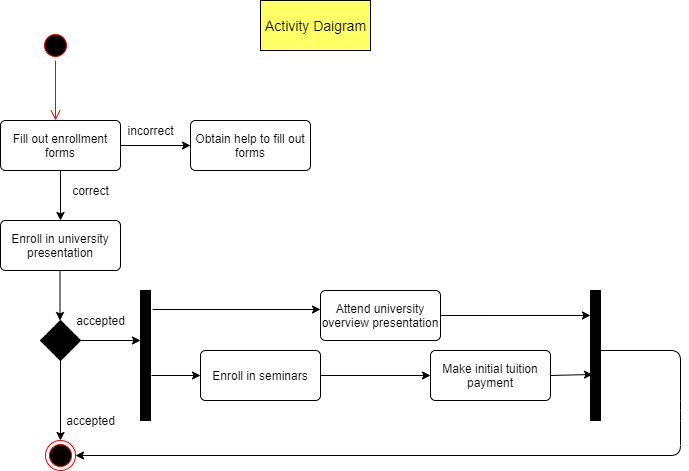

The diagram above was exported from draw.io. Its source (the exported page's mxGraphModel, read from the mxfile embedded in the PNG):
<mxGraphModel dx="868" dy="425" grid="1" gridSize="10" guides="1" tooltips="1" connect="1" arrows="1" fold="1" page="1" pageScale="1" pageWidth="827" pageHeight="1169" math="0" shadow="0">
  <root>
    <mxCell id="hjHHRzHWi1gA3-dfSz8U-0" />
    <mxCell id="hjHHRzHWi1gA3-dfSz8U-1" parent="hjHHRzHWi1gA3-dfSz8U-0" />
    <mxCell id="hjHHRzHWi1gA3-dfSz8U-4" value="" style="ellipse;html=1;shape=startState;fillColor=#000000;strokeColor=#ff0000;" vertex="1" parent="hjHHRzHWi1gA3-dfSz8U-1">
      <mxGeometry x="100" y="40" width="30" height="30" as="geometry" />
    </mxCell>
    <mxCell id="hjHHRzHWi1gA3-dfSz8U-5" value="" style="edgeStyle=orthogonalEdgeStyle;html=1;verticalAlign=bottom;endArrow=open;endSize=8;strokeColor=#ff0000;" edge="1" source="hjHHRzHWi1gA3-dfSz8U-4" parent="hjHHRzHWi1gA3-dfSz8U-1">
      <mxGeometry relative="1" as="geometry">
        <mxPoint x="115" y="130" as="targetPoint" />
      </mxGeometry>
    </mxCell>
    <mxCell id="hjHHRzHWi1gA3-dfSz8U-7" value="Fill out enrollment forms" style="rounded=1;arcSize=10;whiteSpace=wrap;html=1;align=center;fillColor=#FFFFFF;" vertex="1" parent="hjHHRzHWi1gA3-dfSz8U-1">
      <mxGeometry x="60" y="130" width="120" height="50" as="geometry" />
    </mxCell>
    <mxCell id="hjHHRzHWi1gA3-dfSz8U-8" value="" style="endArrow=classic;html=1;" edge="1" parent="hjHHRzHWi1gA3-dfSz8U-1">
      <mxGeometry width="50" height="50" relative="1" as="geometry">
        <mxPoint x="180" y="155" as="sourcePoint" />
        <mxPoint x="250" y="155" as="targetPoint" />
      </mxGeometry>
    </mxCell>
    <mxCell id="hjHHRzHWi1gA3-dfSz8U-9" value="Obtain help to fill out forms" style="rounded=1;arcSize=10;whiteSpace=wrap;html=1;align=center;fillColor=#FFFFFF;" vertex="1" parent="hjHHRzHWi1gA3-dfSz8U-1">
      <mxGeometry x="250" y="130" width="120" height="50" as="geometry" />
    </mxCell>
    <mxCell id="hjHHRzHWi1gA3-dfSz8U-10" value="Enroll in university presentation" style="rounded=1;arcSize=10;whiteSpace=wrap;html=1;align=center;fillColor=#FFFFFF;" vertex="1" parent="hjHHRzHWi1gA3-dfSz8U-1">
      <mxGeometry x="60" y="230" width="120" height="50" as="geometry" />
    </mxCell>
    <mxCell id="hjHHRzHWi1gA3-dfSz8U-12" value="" style="endArrow=classic;html=1;exitX=0.5;exitY=1;exitDx=0;exitDy=0;entryX=0.5;entryY=0;entryDx=0;entryDy=0;" edge="1" parent="hjHHRzHWi1gA3-dfSz8U-1" source="hjHHRzHWi1gA3-dfSz8U-7" target="hjHHRzHWi1gA3-dfSz8U-10">
      <mxGeometry width="50" height="50" relative="1" as="geometry">
        <mxPoint x="90" y="240" as="sourcePoint" />
        <mxPoint x="140" y="190" as="targetPoint" />
      </mxGeometry>
    </mxCell>
    <mxCell id="hjHHRzHWi1gA3-dfSz8U-13" value="Attend university overview presentation" style="rounded=1;arcSize=10;whiteSpace=wrap;html=1;align=center;fillColor=#FFFFFF;" vertex="1" parent="hjHHRzHWi1gA3-dfSz8U-1">
      <mxGeometry x="380" y="300" width="120" height="50" as="geometry" />
    </mxCell>
    <mxCell id="hjHHRzHWi1gA3-dfSz8U-14" value="correct" style="text;html=1;align=center;verticalAlign=middle;resizable=0;points=[];autosize=1;strokeColor=none;" vertex="1" parent="hjHHRzHWi1gA3-dfSz8U-1">
      <mxGeometry x="125" y="190" width="50" height="20" as="geometry" />
    </mxCell>
    <mxCell id="hjHHRzHWi1gA3-dfSz8U-15" value="" style="rhombus;whiteSpace=wrap;html=1;fillColor=#000000;" vertex="1" parent="hjHHRzHWi1gA3-dfSz8U-1">
      <mxGeometry x="100" y="330" width="40" height="40" as="geometry" />
    </mxCell>
    <mxCell id="hjHHRzHWi1gA3-dfSz8U-16" value="" style="endArrow=classic;html=1;exitX=0.5;exitY=1;exitDx=0;exitDy=0;entryX=0.5;entryY=0;entryDx=0;entryDy=0;" edge="1" parent="hjHHRzHWi1gA3-dfSz8U-1">
      <mxGeometry width="50" height="50" relative="1" as="geometry">
        <mxPoint x="119.5" y="280" as="sourcePoint" />
        <mxPoint x="119.5" y="330" as="targetPoint" />
      </mxGeometry>
    </mxCell>
    <mxCell id="hjHHRzHWi1gA3-dfSz8U-17" value="" style="endArrow=classic;html=1;exitX=1;exitY=0.5;exitDx=0;exitDy=0;" edge="1" parent="hjHHRzHWi1gA3-dfSz8U-1" source="hjHHRzHWi1gA3-dfSz8U-15">
      <mxGeometry width="50" height="50" relative="1" as="geometry">
        <mxPoint x="200" y="320" as="sourcePoint" />
        <mxPoint x="200" y="350" as="targetPoint" />
      </mxGeometry>
    </mxCell>
    <mxCell id="hjHHRzHWi1gA3-dfSz8U-18" value="" style="endArrow=classic;html=1;exitX=0.5;exitY=1;exitDx=0;exitDy=0;" edge="1" parent="hjHHRzHWi1gA3-dfSz8U-1" source="hjHHRzHWi1gA3-dfSz8U-15">
      <mxGeometry width="50" height="50" relative="1" as="geometry">
        <mxPoint x="130" y="390" as="sourcePoint" />
        <mxPoint x="120" y="450" as="targetPoint" />
      </mxGeometry>
    </mxCell>
    <mxCell id="hjHHRzHWi1gA3-dfSz8U-19" value="" style="ellipse;html=1;shape=endState;fillColor=#000000;strokeColor=#ff0000;" vertex="1" parent="hjHHRzHWi1gA3-dfSz8U-1">
      <mxGeometry x="105" y="450" width="30" height="30" as="geometry" />
    </mxCell>
    <mxCell id="hjHHRzHWi1gA3-dfSz8U-20" value="" style="html=1;points=[];perimeter=orthogonalPerimeter;fillColor=#000000;" vertex="1" parent="hjHHRzHWi1gA3-dfSz8U-1">
      <mxGeometry x="200" y="300" width="10" height="130" as="geometry" />
    </mxCell>
    <mxCell id="hjHHRzHWi1gA3-dfSz8U-21" value="Enroll in seminars" style="rounded=1;arcSize=10;whiteSpace=wrap;html=1;align=center;fillColor=#FFFFFF;" vertex="1" parent="hjHHRzHWi1gA3-dfSz8U-1">
      <mxGeometry x="260" y="360" width="120" height="50" as="geometry" />
    </mxCell>
    <mxCell id="hjHHRzHWi1gA3-dfSz8U-22" value="Make initial tuition payment" style="rounded=1;arcSize=10;whiteSpace=wrap;html=1;align=center;fillColor=#FFFFFF;" vertex="1" parent="hjHHRzHWi1gA3-dfSz8U-1">
      <mxGeometry x="490" y="360" width="120" height="50" as="geometry" />
    </mxCell>
    <mxCell id="hjHHRzHWi1gA3-dfSz8U-23" value="" style="html=1;points=[];perimeter=orthogonalPerimeter;fillColor=#000000;" vertex="1" parent="hjHHRzHWi1gA3-dfSz8U-1">
      <mxGeometry x="650" y="300" width="10" height="130" as="geometry" />
    </mxCell>
    <mxCell id="hjHHRzHWi1gA3-dfSz8U-24" value="" style="endArrow=classic;html=1;exitX=1.2;exitY=0.146;exitDx=0;exitDy=0;entryX=0;entryY=0.38;entryDx=0;entryDy=0;exitPerimeter=0;entryPerimeter=0;" edge="1" parent="hjHHRzHWi1gA3-dfSz8U-1" source="hjHHRzHWi1gA3-dfSz8U-20" target="hjHHRzHWi1gA3-dfSz8U-13">
      <mxGeometry width="50" height="50" relative="1" as="geometry">
        <mxPoint x="280" y="280" as="sourcePoint" />
        <mxPoint x="280" y="330" as="targetPoint" />
      </mxGeometry>
    </mxCell>
    <mxCell id="hjHHRzHWi1gA3-dfSz8U-25" value="" style="endArrow=classic;html=1;exitX=1;exitY=0.5;exitDx=0;exitDy=0;entryX=0;entryY=0.192;entryDx=0;entryDy=0;entryPerimeter=0;" edge="1" parent="hjHHRzHWi1gA3-dfSz8U-1" source="hjHHRzHWi1gA3-dfSz8U-13" target="hjHHRzHWi1gA3-dfSz8U-23">
      <mxGeometry width="50" height="50" relative="1" as="geometry">
        <mxPoint x="630" y="270" as="sourcePoint" />
        <mxPoint x="630" y="320" as="targetPoint" />
      </mxGeometry>
    </mxCell>
    <mxCell id="hjHHRzHWi1gA3-dfSz8U-26" value="" style="endArrow=classic;html=1;" edge="1" parent="hjHHRzHWi1gA3-dfSz8U-1">
      <mxGeometry width="50" height="50" relative="1" as="geometry">
        <mxPoint x="211" y="385" as="sourcePoint" />
        <mxPoint x="260" y="385" as="targetPoint" />
      </mxGeometry>
    </mxCell>
    <mxCell id="hjHHRzHWi1gA3-dfSz8U-27" value="" style="endArrow=classic;html=1;exitX=1;exitY=0.5;exitDx=0;exitDy=0;entryX=0;entryY=0.5;entryDx=0;entryDy=0;" edge="1" parent="hjHHRzHWi1gA3-dfSz8U-1" source="hjHHRzHWi1gA3-dfSz8U-21" target="hjHHRzHWi1gA3-dfSz8U-22">
      <mxGeometry width="50" height="50" relative="1" as="geometry">
        <mxPoint x="430" y="360" as="sourcePoint" />
        <mxPoint x="430" y="410" as="targetPoint" />
      </mxGeometry>
    </mxCell>
    <mxCell id="hjHHRzHWi1gA3-dfSz8U-28" value="" style="endArrow=classic;html=1;exitX=1;exitY=0.5;exitDx=0;exitDy=0;entryX=0.2;entryY=0.646;entryDx=0;entryDy=0;entryPerimeter=0;" edge="1" parent="hjHHRzHWi1gA3-dfSz8U-1" source="hjHHRzHWi1gA3-dfSz8U-22" target="hjHHRzHWi1gA3-dfSz8U-23">
      <mxGeometry width="50" height="50" relative="1" as="geometry">
        <mxPoint x="620" y="380" as="sourcePoint" />
        <mxPoint x="620" y="430" as="targetPoint" />
      </mxGeometry>
    </mxCell>
    <mxCell id="hjHHRzHWi1gA3-dfSz8U-29" value="" style="endArrow=classic;html=1;entryX=1;entryY=0.5;entryDx=0;entryDy=0;" edge="1" parent="hjHHRzHWi1gA3-dfSz8U-1" source="hjHHRzHWi1gA3-dfSz8U-23" target="hjHHRzHWi1gA3-dfSz8U-19">
      <mxGeometry width="50" height="50" relative="1" as="geometry">
        <mxPoint x="690" y="364.5" as="sourcePoint" />
        <mxPoint x="620" y="460" as="targetPoint" />
        <Array as="points">
          <mxPoint x="740" y="360" />
          <mxPoint x="740" y="420" />
          <mxPoint x="740" y="465" />
        </Array>
      </mxGeometry>
    </mxCell>
    <mxCell id="hjHHRzHWi1gA3-dfSz8U-30" value="accepted" style="text;html=1;align=center;verticalAlign=middle;resizable=0;points=[];autosize=1;strokeColor=none;" vertex="1" parent="hjHHRzHWi1gA3-dfSz8U-1">
      <mxGeometry x="130" y="320" width="60" height="20" as="geometry" />
    </mxCell>
    <mxCell id="hjHHRzHWi1gA3-dfSz8U-31" value="accepted" style="text;html=1;align=center;verticalAlign=middle;resizable=0;points=[];autosize=1;strokeColor=none;" vertex="1" parent="hjHHRzHWi1gA3-dfSz8U-1">
      <mxGeometry x="120" y="420" width="60" height="20" as="geometry" />
    </mxCell>
    <mxCell id="hjHHRzHWi1gA3-dfSz8U-32" value="incorrect" style="text;html=1;align=center;verticalAlign=middle;resizable=0;points=[];autosize=1;strokeColor=none;" vertex="1" parent="hjHHRzHWi1gA3-dfSz8U-1">
      <mxGeometry x="180" y="130" width="60" height="20" as="geometry" />
    </mxCell>
    <mxCell id="hjHHRzHWi1gA3-dfSz8U-33" value="&lt;font style=&quot;font-size: 14px&quot;&gt;Activity Daigram&lt;/font&gt;" style="html=1;fillColor=#FFFF66;" vertex="1" parent="hjHHRzHWi1gA3-dfSz8U-1">
      <mxGeometry x="320" y="10" width="110" height="50" as="geometry" />
    </mxCell>
  </root>
</mxGraphModel>